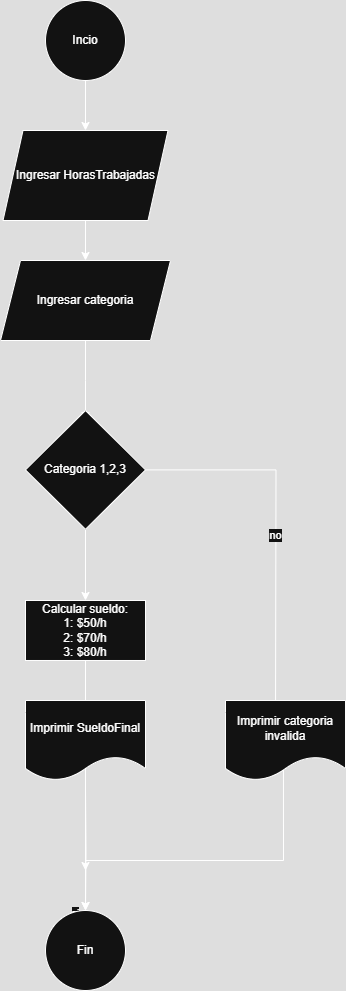

The diagram above was exported from draw.io. Its source (the exported page's mxGraphModel, read from the mxfile embedded in the PNG):
<mxGraphModel dx="1426" dy="751" grid="1" gridSize="10" guides="1" tooltips="1" connect="1" arrows="1" fold="1" page="1" pageScale="1" pageWidth="827" pageHeight="1169" math="0" shadow="0">
  <root>
    <mxCell id="0" />
    <mxCell id="1" parent="0" />
    <mxCell id="voSSLaLsaQv5YesHX2D6-3" value="" style="edgeStyle=orthogonalEdgeStyle;rounded=0;orthogonalLoop=1;jettySize=auto;html=1;" parent="1" source="voSSLaLsaQv5YesHX2D6-1" target="voSSLaLsaQv5YesHX2D6-2" edge="1">
      <mxGeometry relative="1" as="geometry" />
    </mxCell>
    <mxCell id="voSSLaLsaQv5YesHX2D6-1" value="Incio" style="ellipse;whiteSpace=wrap;html=1;aspect=fixed;" parent="1" vertex="1">
      <mxGeometry x="360" y="40" width="80" height="80" as="geometry" />
    </mxCell>
    <mxCell id="voSSLaLsaQv5YesHX2D6-6" value="" style="edgeStyle=orthogonalEdgeStyle;rounded=0;orthogonalLoop=1;jettySize=auto;html=1;" parent="1" source="voSSLaLsaQv5YesHX2D6-2" target="voSSLaLsaQv5YesHX2D6-5" edge="1">
      <mxGeometry relative="1" as="geometry" />
    </mxCell>
    <mxCell id="voSSLaLsaQv5YesHX2D6-2" value="Ingresar HorasTrabajadas" style="shape=parallelogram;perimeter=parallelogramPerimeter;whiteSpace=wrap;html=1;fixedSize=1;" parent="1" vertex="1">
      <mxGeometry x="317.5" y="170" width="165" height="90" as="geometry" />
    </mxCell>
    <mxCell id="voSSLaLsaQv5YesHX2D6-8" value="" style="edgeStyle=orthogonalEdgeStyle;rounded=0;orthogonalLoop=1;jettySize=auto;html=1;" parent="1" source="voSSLaLsaQv5YesHX2D6-5" edge="1">
      <mxGeometry relative="1" as="geometry">
        <mxPoint x="400" y="460" as="targetPoint" />
      </mxGeometry>
    </mxCell>
    <mxCell id="voSSLaLsaQv5YesHX2D6-5" value="Ingresar categoria" style="shape=parallelogram;perimeter=parallelogramPerimeter;whiteSpace=wrap;html=1;fixedSize=1;" parent="1" vertex="1">
      <mxGeometry x="315" y="300" width="170" height="80" as="geometry" />
    </mxCell>
    <mxCell id="voSSLaLsaQv5YesHX2D6-10" value="" style="edgeStyle=orthogonalEdgeStyle;rounded=0;orthogonalLoop=1;jettySize=auto;html=1;" parent="1" target="voSSLaLsaQv5YesHX2D6-9" edge="1">
      <mxGeometry relative="1" as="geometry">
        <mxPoint x="400" y="547.5" as="sourcePoint" />
      </mxGeometry>
    </mxCell>
    <mxCell id="voSSLaLsaQv5YesHX2D6-12" value="no" style="edgeStyle=orthogonalEdgeStyle;rounded=0;orthogonalLoop=1;jettySize=auto;html=1;" parent="1" source="voSSLaLsaQv5YesHX2D6-9" edge="1">
      <mxGeometry relative="1" as="geometry">
        <mxPoint x="590" y="770.0050000000001" as="targetPoint" />
      </mxGeometry>
    </mxCell>
    <mxCell id="voSSLaLsaQv5YesHX2D6-14" value="" style="edgeStyle=orthogonalEdgeStyle;rounded=0;orthogonalLoop=1;jettySize=auto;html=1;" parent="1" source="voSSLaLsaQv5YesHX2D6-9" target="voSSLaLsaQv5YesHX2D6-13" edge="1">
      <mxGeometry relative="1" as="geometry" />
    </mxCell>
    <mxCell id="voSSLaLsaQv5YesHX2D6-9" value="Categoria 1,2,3" style="rhombus;whiteSpace=wrap;html=1;" parent="1" vertex="1">
      <mxGeometry x="340" y="450" width="120" height="118.75" as="geometry" />
    </mxCell>
    <mxCell id="voSSLaLsaQv5YesHX2D6-16" value="" style="edgeStyle=orthogonalEdgeStyle;rounded=0;orthogonalLoop=1;jettySize=auto;html=1;" parent="1" source="voSSLaLsaQv5YesHX2D6-13" edge="1">
      <mxGeometry relative="1" as="geometry">
        <mxPoint x="400" y="910.0050000000001" as="targetPoint" />
      </mxGeometry>
    </mxCell>
    <mxCell id="voSSLaLsaQv5YesHX2D6-13" value="Calcular sueldo:&lt;div&gt;1: $50/h&lt;/div&gt;&lt;div&gt;2: $70/h&lt;/div&gt;&lt;div&gt;3: $80/h&lt;/div&gt;" style="whiteSpace=wrap;html=1;" parent="1" vertex="1">
      <mxGeometry x="340" y="639.995" width="120" height="60" as="geometry" />
    </mxCell>
    <mxCell id="voSSLaLsaQv5YesHX2D6-19" value="si" style="edgeStyle=orthogonalEdgeStyle;rounded=0;orthogonalLoop=1;jettySize=auto;html=1;" parent="1" edge="1">
      <mxGeometry x="0.6923" y="10" relative="1" as="geometry">
        <mxPoint as="offset" />
        <mxPoint x="400" y="970.0050000000001" as="sourcePoint" />
        <mxPoint x="400" y="950" as="targetPoint" />
      </mxGeometry>
    </mxCell>
    <mxCell id="voSSLaLsaQv5YesHX2D6-21" value="" style="edgeStyle=orthogonalEdgeStyle;rounded=0;orthogonalLoop=1;jettySize=auto;html=1;" parent="1" target="voSSLaLsaQv5YesHX2D6-20" edge="1">
      <mxGeometry relative="1" as="geometry">
        <mxPoint x="400" y="830" as="sourcePoint" />
      </mxGeometry>
    </mxCell>
    <mxCell id="voSSLaLsaQv5YesHX2D6-18" value="Imprimir SueldoFinal" style="shape=document;whiteSpace=wrap;html=1;boundedLbl=1;" parent="1" vertex="1">
      <mxGeometry x="340" y="739.9950000000001" width="120" height="80" as="geometry" />
    </mxCell>
    <mxCell id="voSSLaLsaQv5YesHX2D6-20" value="Fin" style="ellipse;whiteSpace=wrap;html=1;" parent="1" vertex="1">
      <mxGeometry x="360" y="949.9950000000001" width="80" height="80" as="geometry" />
    </mxCell>
    <mxCell id="Uv5EyP1fGAqc7q0P7o21-4" style="edgeStyle=orthogonalEdgeStyle;rounded=0;orthogonalLoop=1;jettySize=auto;html=1;exitX=0.483;exitY=0.863;exitDx=0;exitDy=0;exitPerimeter=0;" parent="1" source="Uv5EyP1fGAqc7q0P7o21-3" target="voSSLaLsaQv5YesHX2D6-20" edge="1">
      <mxGeometry relative="1" as="geometry">
        <Array as="points">
          <mxPoint x="598" y="900" />
          <mxPoint x="400" y="900" />
        </Array>
      </mxGeometry>
    </mxCell>
    <mxCell id="Uv5EyP1fGAqc7q0P7o21-3" value="Imprimir categoria invalida" style="shape=document;whiteSpace=wrap;html=1;boundedLbl=1;" parent="1" vertex="1">
      <mxGeometry x="540" y="739.9950000000001" width="120" height="80" as="geometry" />
    </mxCell>
  </root>
</mxGraphModel>